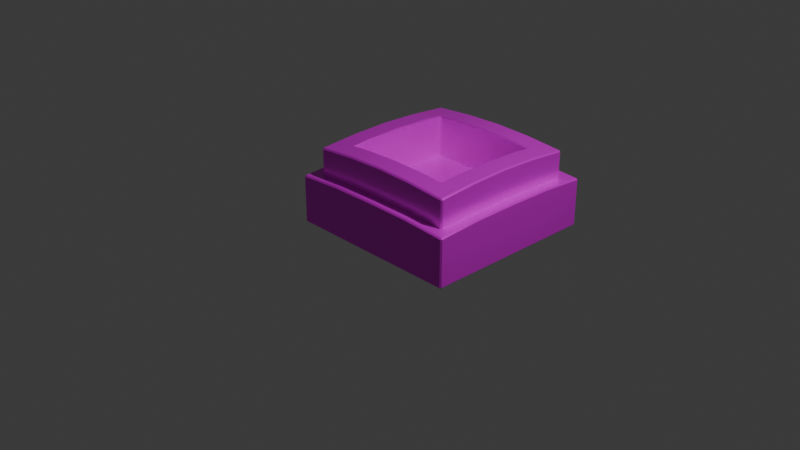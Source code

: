 # Source: Garbage_Can.blend  (saved by Blender 5.0.119; exported with 4.5.12 LTS)
import bpy
from mathutils import Matrix  # noqa: F401  (used for matrix-valued properties, if any)

bpy.ops.wm.read_factory_settings(use_empty=True)
scene = bpy.context.scene
scene.name = 'Scene'

# ---- collections
col_collection = bpy.data.collections.new('Collection'); scene.collection.children.link(col_collection)

# ---- images (referenced by path relative to the original .blend; pixels are not part of the script)
import os
ASSET_DIR = os.environ.get("B2B_ASSET_DIR", "")  # directory of the original .blend (textures are referenced by path, not embedded)
HERE = os.path.dirname(os.path.abspath(__file__))  # packed textures are extracted next to this script under _unpacked/

def load_image(name, relpath, width, height, colorspace="sRGB"):
    """Load a texture the original file referenced (path relative to the .blend, or extracted next to this script)."""
    p = next((c for c in (os.path.join(HERE, relpath), os.path.join(ASSET_DIR, relpath)) if relpath and os.path.exists(c)), "")
    if p:
        img = bpy.data.images.load(p, check_existing=True)
        img.name = name
    else:  # same state as the original file: an image datablock whose file is absent (Cycles renders it pink)
        img = bpy.data.images.new(name, width, height)
        img.source = "FILE"
        img.filepath = "//" + (relpath or name)
    img.colorspace_settings.name = colorspace
    return img
img_overcooked_ap_kitchen_cabins_basecolor_png_001 = load_image('Overcooked AP_Kitchen_Cabins_BaseColor.png.001', 'textures/Overcooked AP_Kitchen_Cabins_BaseColor.png', 1024, 1024, 'sRGB')
img_overcooked_ap_kitchen_cabins_roughness_png_001 = load_image('Overcooked AP_Kitchen_Cabins_Roughness.png.001', 'textures/Overcooked AP_Kitchen_Cabins_Roughness.png', 1024, 1024, 'sRGB')
img_overcooked_ap_kitchen_cabins_metallic_png_001 = load_image('Overcooked AP_Kitchen_Cabins_Metallic.png.001', 'textures/Overcooked AP_Kitchen_Cabins_Metallic.png', 1024, 1024, 'sRGB')

# ---- materials (node trees are filled in below, after node groups)
mat_kitchen_cabins = bpy.data.materials.new('Kitchen_Cabins')
mat_kitchen_cabins.roughness = 0.0

# ---- material node trees
mat_kitchen_cabins.use_nodes = True; mat_kitchen_cabins.node_tree.nodes.clear()
_N = mat_kitchen_cabins.node_tree.nodes; _L = mat_kitchen_cabins.node_tree.links
n0 = _N.new('ShaderNodeBsdfPrincipled'); n0.name = 'Principled BSDF'; n0.location = (0, 300)
n0.inputs[3].default_value = 1.45
n0.inputs[27].default_value = (0.0, 0.0, 0.0, 1.0)
n0.inputs[28].default_value = 1.0
n1 = _N.new('ShaderNodeOutputMaterial'); n1.name = 'Material Output'; n1.location = (280, 300)
n2 = _N.new('ShaderNodeTexImage'); n2.name = 'Image Texture'; n2.location = (-480, 300)
n2.image = img_overcooked_ap_kitchen_cabins_basecolor_png_001
n3 = _N.new('ShaderNodeTexImage'); n3.name = 'Image Texture.001'; n3.location = (-480, 0)
n3.image = img_overcooked_ap_kitchen_cabins_roughness_png_001
n4 = _N.new('ShaderNodeTexImage'); n4.name = 'Image Texture.002'; n4.location = (-480, -300)
n4.image = img_overcooked_ap_kitchen_cabins_metallic_png_001
_L.new(n2.outputs[0], n0.inputs[0])
_L.new(n3.outputs[0], n0.inputs[2])
_L.new(n4.outputs[0], n0.inputs[1])
_L.new(n0.outputs[0], n1.inputs[0])
n1.is_active_output = True

# ---- world
world_world = bpy.data.worlds.new('World'); scene.world = world_world
world_world.use_nodes = True; world_world.node_tree.nodes.clear()
_N = world_world.node_tree.nodes; _L = world_world.node_tree.links
n0 = _N.new('ShaderNodeOutputWorld'); n0.name = 'World Output'; n0.location = (200, 100)
n1 = _N.new('ShaderNodeBackground'); n1.name = 'Background'; n1.location = (-200, 100)
n1.inputs[0].default_value = (0.05088, 0.05088, 0.05088, 1.0)
_L.new(n1.outputs[0], n0.inputs[0])
n0.is_active_output = True
world_world.color = (0.05088, 0.05088, 0.05088)
world_world.sun_shadow_jitter_overblur = 0.0

# ---- cameras
cam_camera = bpy.data.cameras.new('Camera')
cam_camera.clip_end = 100.0
cam_camera.ortho_scale = 7.314

# ---- lights
light_light = bpy.data.lights.new('Light', 'POINT')
light_light.energy = 1000.0
light_light.shadow_soft_size = 0.1

# ---- meshes
me_garbage_can_001 = bpy.data.meshes.new('Garbage_Can.001')
me_garbage_can_001.from_pydata([(0.01732, 0.3202, 0.2881), (0.8787, 0.3202, -0.5733), (0.01732, -0.2395, -0.5733), (0.4284, 0.3166, 0.2881), (0.5173, -0.2395, -0.5733), (0.8787, 0.3166, -0.1623), (0.01732, -0.2395, -0.0733), (0.5173, -0.2395, -0.0733), (0.01732, 0.1661, -0.5733), (0.4284, 0.1661, -0.5733), (0.01732, 0.1661, -0.1623), (0.4284, 0.1661, -0.1623), (0.01732, 0.1661, 0.04325), (0.4284, 0.1661, 0.04325), (0.6339, 0.1661, -0.5733), (0.6339, 0.1661, -0.1623), (1.002, -0.2245, 0.4267), (1.002, -0.2395, 0.4117), (1.017, -0.2245, 0.4117), (0.8787, 0.2943, 0.2731), (0.8637, 0.2943, 0.2881), (1.002, 0.283, 0.4267), (1.017, 0.283, 0.4117), (1.002, 0.2967, 0.4117), (0.01732, -0.2395, 0.4117), (0.01732, -0.2245, 0.4267), (0.01732, 0.3185, 0.4267), (0.01732, 0.3321, 0.4118), (1.017, -0.2245, -0.5733), (1.002, -0.2395, -0.5733), (1.002, 0.3321, -0.5733), (1.017, 0.3185, -0.5733), (0.8637, 0.6528, -0.5733), (0.8787, 0.6376, -0.5733), (0.8637, 0.5908, 0.2881), (0.8787, 0.5908, 0.2731), (0.8637, 0.6061, 0.2731), (0.01732, 0.6376, 0.2881), (0.01732, 0.6528, 0.2731), (0.5173, -0.2395, 0.4117), (0.5173, -0.2245, 0.4267), (0.5173, 0.3128, 0.4267), (0.5078, 0.3266, 0.4118), (0.4284, 0.6251, 0.2881), (0.4284, 0.6405, 0.2731), (1.002, 0.3266, -0.08287), (1.017, 0.3128, -0.0733), (1.017, -0.2245, -0.0733), (1.002, -0.2395, -0.0733), (0.8637, 0.6405, -0.1623), (0.8787, 0.6251, -0.1623), (0.01732, 0.6562, 0.05825), (0.01732, 0.6414, 0.04325), (0.4284, 0.6449, 0.05825), (0.4284, 0.6301, 0.04325), (0.6339, 0.6414, -0.5733), (0.6489, 0.6562, -0.5733), (0.6489, 0.6449, -0.1623), (0.6339, 0.6301, -0.1623), (0.6339, 0.6135, 0.02825), (0.6189, 0.6135, 0.04325), (0.6489, 0.6259, 0.05825), (0.6189, 0.1661, 0.04325), (0.6339, 0.1661, 0.02825), (-0.844, 0.3202, -0.5733), (-0.3937, 0.3166, 0.2881), (-0.4827, -0.2395, -0.5733), (-0.844, 0.3166, -0.1623), (-0.4827, -0.2395, -0.0733), (-0.3937, 0.1661, -0.5733), (-0.3937, 0.1661, -0.1623), (-0.3937, 0.1661, 0.04325), (-0.5992, 0.1661, -0.5733), (-0.5992, 0.1661, -0.1623), (-0.9677, -0.2245, 0.4267), (-0.9677, -0.2395, 0.4117), (-0.9827, -0.2245, 0.4117), (-0.844, 0.2943, 0.2731), (-0.829, 0.2943, 0.2881), (-0.9677, 0.283, 0.4267), (-0.9827, 0.283, 0.4117), (-0.9677, 0.2967, 0.4117), (-0.9827, -0.2245, -0.5733), (-0.9677, -0.2395, -0.5733), (-0.9678, 0.3321, -0.5733), (-0.9827, 0.3185, -0.5733), (-0.829, 0.6528, -0.5733), (-0.844, 0.6376, -0.5733), (-0.829, 0.5908, 0.2881), (-0.844, 0.5908, 0.2731), (-0.829, 0.6061, 0.2731), (-0.4827, -0.2395, 0.4117), (-0.4827, -0.2245, 0.4267), (-0.4827, 0.3128, 0.4267), (-0.4731, 0.3266, 0.4118), (-0.3937, 0.6251, 0.2881), (-0.3937, 0.6405, 0.2731), (-0.9678, 0.3266, -0.08287), (-0.9827, 0.3128, -0.0733), (-0.9827, -0.2245, -0.0733), (-0.9677, -0.2395, -0.0733), (-0.829, 0.6405, -0.1623), (-0.844, 0.6251, -0.1623), (-0.3937, 0.6449, 0.05825), (-0.3937, 0.6301, 0.04325), (-0.5992, 0.6414, -0.5733), (-0.6142, 0.6562, -0.5733), (-0.6142, 0.6449, -0.1623), (-0.5992, 0.6301, -0.1623), (-0.5992, 0.6135, 0.02825), (-0.5842, 0.6135, 0.04325), (-0.6142, 0.6259, 0.05825), (-0.5842, 0.1661, 0.04325), (-0.5992, 0.1661, 0.02825), (0.01732, 0.3202, -1.435), (0.4284, 0.3166, -1.435), (0.8787, 0.3166, -0.9843), (0.01732, -0.2395, -1.073), (0.5173, -0.2395, -1.073), (0.01732, 0.1661, -0.9843), (0.4284, 0.1661, -0.9843), (0.01732, 0.1661, -1.19), (0.4284, 0.1661, -1.19), (0.6339, 0.1661, -0.9843), (1.002, -0.2245, -1.573), (1.002, -0.2395, -1.558), (1.017, -0.2245, -1.558), (0.8787, 0.2943, -1.42), (0.8637, 0.2943, -1.435), (1.002, 0.283, -1.573), (1.017, 0.283, -1.558), (1.002, 0.2967, -1.558), (0.01732, -0.2395, -1.558), (0.01732, -0.2245, -1.573), (0.01732, 0.3185, -1.573), (0.01732, 0.3321, -1.558), (0.8637, 0.5908, -1.435), (0.8787, 0.5908, -1.42), (0.8637, 0.6061, -1.42), (0.01732, 0.6376, -1.435), (0.01732, 0.6528, -1.42), (0.5173, -0.2395, -1.558), (0.5173, -0.2245, -1.573), (0.5173, 0.3128, -1.573), (0.5078, 0.3266, -1.558), (0.4284, 0.6251, -1.435), (0.4284, 0.6405, -1.42), (1.002, 0.3266, -1.064), (1.017, 0.3128, -1.073), (1.017, -0.2245, -1.073), (1.002, -0.2395, -1.073), (0.8637, 0.6405, -0.9843), (0.8787, 0.6251, -0.9843), (0.01732, 0.6562, -1.205), (0.01732, 0.6414, -1.19), (0.4284, 0.6449, -1.205), (0.4284, 0.6301, -1.19), (0.6489, 0.6449, -0.9843), (0.6339, 0.6301, -0.9843), (0.6339, 0.6135, -1.175), (0.6189, 0.6135, -1.19), (0.6489, 0.6259, -1.205), (0.6189, 0.1661, -1.19), (0.6339, 0.1661, -1.175), (-0.3937, 0.3166, -1.435), (-0.844, 0.3166, -0.9843), (-0.4827, -0.2395, -1.073), (-0.3937, 0.1661, -0.9843), (-0.3937, 0.1661, -1.19), (-0.5992, 0.1661, -0.9843), (-0.9677, -0.2245, -1.573), (-0.9677, -0.2395, -1.558), (-0.9827, -0.2245, -1.558), (-0.844, 0.2943, -1.42), (-0.829, 0.2943, -1.435), (-0.9677, 0.283, -1.573), (-0.9827, 0.283, -1.558), (-0.9677, 0.2967, -1.558), (-0.829, 0.5908, -1.435), (-0.844, 0.5908, -1.42), (-0.829, 0.6061, -1.42), (-0.4827, -0.2395, -1.558), (-0.4827, -0.2245, -1.573), (-0.4827, 0.3128, -1.573), (-0.4731, 0.3266, -1.558), (-0.3937, 0.6251, -1.435), (-0.3937, 0.6405, -1.42), (-0.9678, 0.3266, -1.064), (-0.9827, 0.3128, -1.073), (-0.9827, -0.2245, -1.073), (-0.9677, -0.2395, -1.073), (-0.829, 0.6405, -0.9843), (-0.844, 0.6251, -0.9843), (-0.3937, 0.6449, -1.205), (-0.3937, 0.6301, -1.19), (-0.6142, 0.6449, -0.9843), (-0.5992, 0.6301, -0.9843), (-0.5992, 0.6135, -1.175), (-0.5842, 0.6135, -1.19), (-0.6142, 0.6259, -1.205), (-0.5842, 0.1661, -1.19), (-0.5992, 0.1661, -1.175)], [], [(23, 20, 3, 42), (36, 61, 53, 44), (48, 17, 39, 7), (4, 29, 48, 7), (61, 36, 49, 57), (6, 7, 39, 24), (52, 54, 13, 12), (53, 51, 38, 44), (19, 5, 50, 35), (47, 46, 22, 18), (3, 20, 34, 43), (2, 4, 7, 6), (11, 13, 62), (58, 55, 14, 15), (3, 0, 27, 42), (32, 56, 57, 49), (5, 19, 23, 45), (1, 5, 45, 30), (54, 60, 62, 13), (59, 58, 15, 63), (28, 31, 46, 47), (40, 41, 26, 25), (5, 1, 33, 50), (0, 3, 43, 37), (14, 9, 11, 15), (9, 8, 10, 11), (11, 10, 12, 13), (16, 17, 18), (19, 20, 23), (21, 22, 23), (34, 35, 36), (59, 60, 61), (21, 16, 18, 22), (42, 27, 26, 41), (48, 29, 28, 47), (44, 38, 37, 43), (34, 20, 19, 35), (24, 39, 40, 25), (30, 45, 46, 31), (32, 49, 50, 33), (59, 63, 62, 60), (45, 23, 22, 46), (49, 36, 35, 50), (17, 48, 47, 18), (51, 53, 54, 52), (39, 17, 16, 40), (23, 42, 41, 21), (36, 44, 43, 34), (53, 61, 60, 54), (58, 59, 61, 57), (55, 58, 57, 56), (16, 21, 41, 40), (15, 11, 63), (63, 11, 62), (81, 94, 65, 78), (90, 96, 103, 111), (100, 68, 91, 75), (66, 68, 100, 83), (111, 107, 101, 90), (6, 24, 91, 68), (52, 12, 71, 104), (103, 96, 38, 51), (77, 89, 102, 67), (99, 76, 80, 98), (65, 95, 88, 78), (2, 6, 68, 66), (70, 112, 71), (108, 73, 72, 105), (65, 94, 27, 0), (86, 101, 107, 106), (67, 97, 81, 77), (64, 84, 97, 67), (104, 71, 112, 110), (109, 113, 73, 108), (82, 99, 98, 85), (92, 25, 26, 93), (67, 102, 87, 64), (0, 37, 95, 65), (72, 73, 70, 69), (69, 70, 10, 8), (70, 71, 12, 10), (74, 76, 75), (77, 81, 78), (79, 81, 80), (88, 90, 89), (109, 111, 110), (79, 80, 76, 74), (94, 93, 26, 27), (100, 99, 82, 83), (96, 95, 37, 38), (88, 89, 77, 78), (24, 25, 92, 91), (84, 85, 98, 97), (86, 87, 102, 101), (109, 110, 112, 113), (97, 98, 80, 81), (101, 102, 89, 90), (75, 76, 99, 100), (51, 52, 104, 103), (91, 92, 74, 75), (81, 79, 93, 94), (90, 88, 95, 96), (103, 104, 110, 111), (108, 107, 111, 109), (105, 106, 107, 108), (74, 92, 93, 79), (73, 113, 70), (113, 112, 70), (131, 144, 115, 128), (138, 146, 155, 161), (150, 118, 141, 125), (4, 118, 150, 29), (161, 157, 151, 138), (117, 132, 141, 118), (154, 121, 122, 156), (155, 146, 140, 153), (127, 137, 152, 116), (149, 126, 130, 148), (115, 145, 136, 128), (2, 117, 118, 4), (120, 162, 122), (158, 123, 14, 55), (115, 144, 135, 114), (32, 151, 157, 56), (116, 147, 131, 127), (1, 30, 147, 116), (156, 122, 162, 160), (159, 163, 123, 158), (28, 149, 148, 31), (142, 133, 134, 143), (116, 152, 33, 1), (114, 139, 145, 115), (14, 123, 120, 9), (9, 120, 119, 8), (120, 122, 121, 119), (124, 126, 125), (127, 131, 128), (129, 131, 130), (136, 138, 137), (159, 161, 160), (129, 130, 126, 124), (144, 143, 134, 135), (150, 149, 28, 29), (146, 145, 139, 140), (136, 137, 127, 128), (132, 133, 142, 141), (30, 31, 148, 147), (32, 33, 152, 151), (159, 160, 162, 163), (147, 148, 130, 131), (151, 152, 137, 138), (125, 126, 149, 150), (153, 154, 156, 155), (141, 142, 124, 125), (131, 129, 143, 144), (138, 136, 145, 146), (155, 156, 160, 161), (158, 157, 161, 159), (55, 56, 157, 158), (124, 142, 143, 129), (123, 163, 120), (163, 162, 120), (177, 174, 164, 184), (180, 199, 193, 186), (190, 171, 181, 166), (66, 83, 190, 166), (199, 180, 191, 195), (117, 166, 181, 132), (154, 194, 168, 121), (193, 153, 140, 186), (173, 165, 192, 179), (189, 188, 176, 172), (164, 174, 178, 185), (2, 66, 166, 117), (167, 168, 200), (196, 105, 72, 169), (164, 114, 135, 184), (86, 106, 195, 191), (165, 173, 177, 187), (64, 165, 187, 84), (194, 198, 200, 168), (197, 196, 169, 201), (82, 85, 188, 189), (182, 183, 134, 133), (165, 64, 87, 192), (114, 164, 185, 139), (72, 69, 167, 169), (69, 8, 119, 167), (167, 119, 121, 168), (170, 171, 172), (173, 174, 177), (175, 176, 177), (178, 179, 180), (197, 198, 199), (175, 170, 172, 176), (184, 135, 134, 183), (190, 83, 82, 189), (186, 140, 139, 185), (178, 174, 173, 179), (132, 181, 182, 133), (84, 187, 188, 85), (86, 191, 192, 87), (197, 201, 200, 198), (187, 177, 176, 188), (191, 180, 179, 192), (171, 190, 189, 172), (153, 193, 194, 154), (181, 171, 170, 182), (177, 184, 183, 175), (180, 186, 185, 178), (193, 199, 198, 194), (196, 197, 199, 195), (105, 196, 195, 106), (170, 175, 183, 182), (169, 167, 201), (201, 167, 200)])
me_garbage_can_001.polygons.foreach_set('use_smooth', [True] * 216)
_k = set([(0, 3), (0, 65), (1, 5), (1, 116), (3, 20), (5, 19), (12, 13), (12, 71), (13, 62), (14, 15), (14, 123), (15, 63), (16, 17), (16, 18), (16, 21), (16, 40), (17, 18), (17, 39), (17, 48), (18, 22), (18, 47), (19, 20), (19, 35), (20, 34), (21, 22), (21, 23), (21, 41), (22, 23), (22, 46), (23, 42), (23, 45), (24, 39), (24, 91), (25, 40), (25, 92), (26, 41), (26, 93), (27, 42), (27, 94), (28, 47), (28, 149), (29, 48), (29, 150), (30, 45), (30, 147), (31, 46), (31, 148), (32, 49), (32, 151), (33, 50), (33, 152), (34, 35), (34, 36), (34, 43), (35, 36), (35, 50), (36, 44), (36, 49), (37, 43), (37, 95), (38, 44), (38, 96), (51, 53), (51, 103), (52, 54), (52, 104), (53, 61), (54, 60), (55, 58), (55, 158), (56, 57), (56, 157), (57, 61), (58, 59), (59, 60), (59, 61), (59, 63), (60, 61), (60, 62), (62, 63), (64, 67), (64, 165), (65, 78), (67, 77), (71, 112), (72, 73), (72, 169), (73, 113), (74, 75), (74, 76), (74, 79), (74, 92), (75, 76), (75, 91), (75, 100), (76, 80), (76, 99), (77, 78), (77, 89), (78, 88), (79, 80), (79, 81), (79, 93), (80, 81), (80, 98), (81, 94), (81, 97), (82, 99), (82, 189), (83, 100), (83, 190), (84, 97), (84, 187), (85, 98), (85, 188), (86, 101), (86, 191), (87, 102), (87, 192), (88, 89), (88, 90), (88, 95), (89, 90), (89, 102), (90, 96), (90, 101), (103, 111), (104, 110), (105, 108), (105, 196), (106, 107), (106, 195), (107, 111), (108, 109), (109, 110), (109, 111), (109, 113), (110, 111), (110, 112), (112, 113), (114, 115), (114, 164), (115, 128), (116, 127), (121, 122), (121, 168), (122, 162), (123, 163), (124, 125), (124, 126), (124, 129), (124, 142), (125, 126), (125, 141), (125, 150), (126, 130), (126, 149), (127, 128), (127, 137), (128, 136), (129, 130), (129, 131), (129, 143), (130, 131), (130, 148), (131, 144), (131, 147), (132, 141), (132, 181), (133, 142), (133, 182), (134, 143), (134, 183), (135, 144), (135, 184), (136, 137), (136, 138), (136, 145), (137, 138), (137, 152), (138, 146), (138, 151), (139, 145), (139, 185), (140, 146), (140, 186), (153, 155), (153, 193), (154, 156), (154, 194), (155, 161), (156, 160), (157, 161), (158, 159), (159, 160), (159, 161), (159, 163), (160, 161), (160, 162), (162, 163), (164, 174), (165, 173), (168, 200), (169, 201), (170, 171), (170, 172), (170, 175), (170, 182), (171, 172), (171, 181), (171, 190), (172, 176), (172, 189), (173, 174), (173, 179), (174, 178), (175, 176), (175, 177), (175, 183), (176, 177), (176, 188), (177, 184), (177, 187), (178, 179), (178, 180), (178, 185), (179, 180), (179, 192), (180, 186), (180, 191), (193, 199), (194, 198), (195, 199), (196, 197), (197, 198), (197, 199), (197, 201), (198, 199), (198, 200), (200, 201)])
me_garbage_can_001.attributes.new('sharp_edge', 'BOOLEAN', 'EDGE').data.foreach_set('value', [ (min(e.vertices), max(e.vertices)) in _k for e in me_garbage_can_001.edges])
_uv = me_garbage_can_001.uv_layers.new(name='UVMap')
_uv.uv.foreach_set('vector', [0.02811, 0.449, 0.0187, 0.439, 0.01804, 0.4071, 0.02719, 0.4128, 0.3215, 0.1392, 0.3379, 0.1545, 0.3384, 0.171, 0.3226, 0.1711, 0.9618, 0.7409, 0.9618, 0.7764, 0.9262, 0.7764, 0.9262, 0.7409, 0.9262, 0.7042, 0.9618, 0.7042, 0.9618, 0.7409, 0.9262, 0.7409, 0.339, 0.1237, 0.3215, 0.1377, 0.325, 0.1061, 0.3407, 0.1074, 0.8895, 0.7409, 0.9262, 0.7409, 0.9262, 0.7764, 0.8895, 0.7764, 0.7494, 0.01326, 0.7803, 0.01325, 0.781, 0.04744, 0.7512, 0.04827, 0.3384, 0.171, 0.3385, 0.2013, 0.3228, 0.201, 0.3226, 0.1711, 0.2982, 0.1368, 0.301, 0.105, 0.3235, 0.106, 0.3199, 0.1376, 0.0659, 0.4873, 0.02663, 0.486, 0.02956, 0.4506, 0.06696, 0.4516, 0.2986, 0.1704, 0.2981, 0.1384, 0.3199, 0.1392, 0.3211, 0.1711, 0.8895, 0.7042, 0.9262, 0.7042, 0.9262, 0.7409, 0.8895, 0.7409, 0.7811, 0.06177, 0.781, 0.04744, 0.7948, 0.04762, 0.8303, 0.05771, 0.8324, 0.08916, 0.7977, 0.09094, 0.7964, 0.06147, 0.01804, 0.4071, 0.01816, 0.3769, 0.02726, 0.377, 0.02719, 0.4128, 0.3274, 0.07643, 0.343, 0.07729, 0.3407, 0.1074, 0.325, 0.1061, 0.01566, 0.4918, 0.01811, 0.46, 0.02807, 0.4505, 0.02511, 0.4867, 0.01409, 0.522, 0.01566, 0.4918, 0.02511, 0.4867, 0.02318, 0.5224, 0.7803, 0.01325, 0.7945, 0.01417, 0.7948, 0.04762, 0.781, 0.04744, 0.8293, 0.04105, 0.8303, 0.05771, 0.7964, 0.06147, 0.7956, 0.04897, 0.0645, 0.5242, 0.02466, 0.5225, 0.02663, 0.486, 0.0659, 0.4873, 0.06794, 0.4144, 0.02866, 0.4135, 0.02874, 0.377, 0.06861, 0.3775, 0.301, 0.105, 0.3028, 0.07505, 0.3259, 0.07634, 0.3235, 0.106, 0.2981, 0.2005, 0.2986, 0.1704, 0.3211, 0.1711, 0.3213, 0.201, 0.7977, 0.09094, 0.7828, 0.09152, 0.7811, 0.06177, 0.7964, 0.06147, 0.7828, 0.09152, 0.7531, 0.09282, 0.7518, 0.06317, 0.7811, 0.06177, 0.7811, 0.06177, 0.7518, 0.06317, 0.7512, 0.04827, 0.781, 0.04744, 0.06701, 0.4501, 0.06834, 0.4509, 0.06696, 0.4516, 0.01762, 0.4402, 0.0187, 0.439, 0.02811, 0.449, 0.0296, 0.449, 0.02956, 0.4506, 0.0283, 0.4498, 0.3199, 0.1392, 0.3199, 0.1376, 0.3212, 0.1384, 0.8293, 0.04105, 0.8284, 0.03937, 0.8311, 0.03857, 0.0296, 0.449, 0.06701, 0.4501, 0.06696, 0.4516, 0.02956, 0.4506, 0.02719, 0.4128, 0.02726, 0.377, 0.02874, 0.377, 0.02866, 0.4135, 0.06746, 0.4874, 0.06606, 0.5242, 0.0645, 0.5242, 0.0659, 0.4873, 0.3226, 0.1711, 0.3228, 0.201, 0.3213, 0.201, 0.3211, 0.1711, 0.3199, 0.1392, 0.2981, 0.1384, 0.2982, 0.1368, 0.3199, 0.1376, 0.07017, 0.3776, 0.06951, 0.4144, 0.06794, 0.4144, 0.06861, 0.3775, 0.02318, 0.5224, 0.02511, 0.4867, 0.02663, 0.486, 0.02466, 0.5225, 0.3274, 0.07643, 0.325, 0.1061, 0.3235, 0.106, 0.3259, 0.07634, 0.8293, 0.04105, 0.7956, 0.04897, 0.7948, 0.04762, 0.8284, 0.03937, 0.02511, 0.4867, 0.02807, 0.4505, 0.02956, 0.4506, 0.02663, 0.486, 0.325, 0.1061, 0.3215, 0.1377, 0.3199, 0.1376, 0.3235, 0.106, 0.06853, 0.4517, 0.06746, 0.4874, 0.0659, 0.4873, 0.06696, 0.4516, 0.7493, 0.01166, 0.7803, 0.01167, 0.7803, 0.01325, 0.7494, 0.01326, 0.06951, 0.4144, 0.06857, 0.4501, 0.06701, 0.4501, 0.06794, 0.4144, 0.02811, 0.449, 0.02719, 0.4128, 0.02866, 0.4135, 0.0296, 0.449, 0.3215, 0.1392, 0.3226, 0.1711, 0.3211, 0.1711, 0.3199, 0.1392, 0.7803, 0.01167, 0.7968, 0.01274, 0.7945, 0.01417, 0.7803, 0.01325, 0.8303, 0.05771, 0.8293, 0.04105, 0.8311, 0.03857, 0.832, 0.05768, 0.8324, 0.08916, 0.8303, 0.05771, 0.832, 0.05768, 0.834, 0.08911, 0.06701, 0.4501, 0.0296, 0.449, 0.02866, 0.4135, 0.06794, 0.4144, 0.7964, 0.06147, 0.7811, 0.06177, 0.7956, 0.04897, 0.7956, 0.04897, 0.7811, 0.06177, 0.7948, 0.04762, 0.03, 0.305, 0.02812, 0.3412, 0.01883, 0.3467, 0.02033, 0.3147, 0.3192, 0.2628, 0.3215, 0.2309, 0.3373, 0.2316, 0.3362, 0.248, 0.8173, 0.7409, 0.8529, 0.7409, 0.8529, 0.7764, 0.8173, 0.7764, 0.8529, 0.7042, 0.8529, 0.7409, 0.8173, 0.7409, 0.8173, 0.7042, 0.3362, 0.2791, 0.3373, 0.2955, 0.3215, 0.2963, 0.3192, 0.2643, 0.8895, 0.7409, 0.8895, 0.7764, 0.8529, 0.7764, 0.8529, 0.7409, 0.7494, 0.01326, 0.7512, 0.04827, 0.7217, 0.04967, 0.7178, 0.01527, 0.3373, 0.2316, 0.3215, 0.2309, 0.3228, 0.201, 0.3385, 0.2013, 0.2957, 0.2643, 0.3175, 0.2643, 0.32, 0.2963, 0.2973, 0.2964, 0.06878, 0.2677, 0.06891, 0.3034, 0.03148, 0.3035, 0.02949, 0.268, 0.2974, 0.2307, 0.32, 0.2308, 0.3175, 0.2628, 0.2957, 0.2627, 0.8895, 0.7042, 0.8895, 0.7409, 0.8529, 0.7409, 0.8529, 0.7042, 0.722, 0.06493, 0.7093, 0.05058, 0.7217, 0.04967, 0.6738, 0.06578, 0.7078, 0.06505, 0.7086, 0.09471, 0.6739, 0.09649, 0.01883, 0.3467, 0.02812, 0.3412, 0.02726, 0.377, 0.01816, 0.3769, 0.3227, 0.3262, 0.3215, 0.2963, 0.3373, 0.2955, 0.3385, 0.326, 0.01868, 0.2619, 0.02799, 0.2673, 0.02999, 0.3035, 0.02029, 0.2938, 0.0179, 0.2317, 0.027, 0.2315, 0.02799, 0.2673, 0.01868, 0.2619, 0.7178, 0.01527, 0.7217, 0.04967, 0.7093, 0.05058, 0.7013, 0.01621, 0.6747, 0.05161, 0.708, 0.05136, 0.7078, 0.06505, 0.6738, 0.06578, 0.06835, 0.2308, 0.06878, 0.2677, 0.02949, 0.268, 0.02848, 0.2315, 0.06891, 0.3407, 0.06861, 0.3775, 0.02874, 0.377, 0.02962, 0.3405, 0.2973, 0.2964, 0.32, 0.2963, 0.3212, 0.3263, 0.2979, 0.3267, 0.2981, 0.2005, 0.3213, 0.201, 0.32, 0.2308, 0.2974, 0.2307, 0.7086, 0.09471, 0.7078, 0.06505, 0.722, 0.06493, 0.7235, 0.09413, 0.7235, 0.09413, 0.722, 0.06493, 0.7518, 0.06317, 0.7531, 0.09282, 0.722, 0.06493, 0.7217, 0.04967, 0.7512, 0.04827, 0.7518, 0.06317, 0.06891, 0.305, 0.06891, 0.3034, 0.07027, 0.3042, 0.02029, 0.2938, 0.02999, 0.3035, 0.01925, 0.295, 0.03149, 0.305, 0.03021, 0.3043, 0.03148, 0.3035, 0.3175, 0.2628, 0.3189, 0.2635, 0.3175, 0.2643, 0.6997, 0.01696, 0.699, 0.01447, 0.7013, 0.01621, 0.03149, 0.305, 0.03148, 0.3035, 0.06891, 0.3034, 0.06891, 0.305, 0.02812, 0.3412, 0.02962, 0.3405, 0.02874, 0.377, 0.02726, 0.377, 0.07034, 0.2677, 0.06878, 0.2677, 0.06835, 0.2308, 0.06991, 0.2308, 0.3215, 0.2309, 0.32, 0.2308, 0.3213, 0.201, 0.3228, 0.201, 0.3175, 0.2628, 0.3175, 0.2643, 0.2957, 0.2643, 0.2957, 0.2627, 0.07017, 0.3776, 0.06861, 0.3775, 0.06891, 0.3407, 0.07047, 0.3407, 0.027, 0.2315, 0.02848, 0.2315, 0.02949, 0.268, 0.02799, 0.2673, 0.3227, 0.3262, 0.3212, 0.3263, 0.32, 0.2963, 0.3215, 0.2963, 0.6997, 0.01696, 0.7013, 0.01621, 0.7093, 0.05058, 0.708, 0.05136, 0.02799, 0.2673, 0.02949, 0.268, 0.03148, 0.3035, 0.02999, 0.3035, 0.3215, 0.2963, 0.32, 0.2963, 0.3175, 0.2643, 0.3192, 0.2643, 0.07047, 0.3034, 0.06891, 0.3034, 0.06878, 0.2677, 0.07034, 0.2677, 0.7493, 0.01166, 0.7494, 0.01326, 0.7178, 0.01527, 0.7178, 0.01365, 0.07047, 0.3407, 0.06891, 0.3407, 0.06891, 0.305, 0.07047, 0.305, 0.03, 0.305, 0.03149, 0.305, 0.02962, 0.3405, 0.02812, 0.3412, 0.3192, 0.2628, 0.3175, 0.2628, 0.32, 0.2308, 0.3215, 0.2309, 0.7178, 0.01365, 0.7178, 0.01527, 0.7013, 0.01621, 0.699, 0.01447, 0.6738, 0.06578, 0.6723, 0.06579, 0.6733, 0.04937, 0.6747, 0.05161, 0.6739, 0.09649, 0.6723, 0.09654, 0.6723, 0.06579, 0.6738, 0.06578, 0.06891, 0.305, 0.06891, 0.3407, 0.02962, 0.3405, 0.03149, 0.305, 0.7078, 0.06505, 0.708, 0.05136, 0.722, 0.06493, 0.708, 0.05136, 0.7093, 0.05058, 0.722, 0.06493, 0.02085, 0.01412, 0.02113, 0.05037, 0.01218, 0.05635, 0.01177, 0.02441, 0.3282, 0.5139, 0.3282, 0.4817, 0.344, 0.4813, 0.3442, 0.4978, 0.9618, 0.6675, 0.9262, 0.6675, 0.9262, 0.6319, 0.9618, 0.6319, 0.9262, 0.7042, 0.9262, 0.6675, 0.9618, 0.6675, 0.9618, 0.7042, 0.3442, 0.03075, 0.344, 0.04712, 0.3283, 0.04671, 0.3283, 0.01487, 0.8895, 0.6675, 0.8895, 0.6319, 0.9262, 0.6319, 0.9262, 0.6675, 0.7569, 0.1724, 0.7551, 0.1374, 0.7845, 0.136, 0.7885, 0.1704, 0.344, 0.4813, 0.3282, 0.4817, 0.3273, 0.4517, 0.343, 0.4508, 0.3051, 0.01321, 0.3267, 0.0148, 0.3268, 0.04661, 0.3044, 0.04506, 0.06273, 0.561, 0.06073, 0.5966, 0.02337, 0.5945, 0.0235, 0.5589, 0.304, 0.4833, 0.3266, 0.4818, 0.3265, 0.5139, 0.3047, 0.5155, 0.8895, 0.7042, 0.8895, 0.6675, 0.9262, 0.6675, 0.9262, 0.7042, 0.7842, 0.1207, 0.797, 0.1351, 0.7845, 0.136, 0.8324, 0.1199, 0.7985, 0.1206, 0.7977, 0.09094, 0.8324, 0.08916, 0.01218, 0.05635, 0.02113, 0.05037, 0.0224, 0.08613, 0.01331, 0.08656, 0.3274, 0.07643, 0.3283, 0.04671, 0.344, 0.04712, 0.343, 0.07729, 0.01307, 0.5522, 0.02204, 0.5582, 0.02189, 0.5944, 0.01277, 0.5842, 0.01409, 0.522, 0.02318, 0.5224, 0.02204, 0.5582, 0.01307, 0.5522, 0.7885, 0.1704, 0.7845, 0.136, 0.797, 0.1351, 0.805, 0.1694, 0.8315, 0.134, 0.7983, 0.1343, 0.7985, 0.1206, 0.8324, 0.1199, 0.0645, 0.5242, 0.06273, 0.561, 0.0235, 0.5589, 0.02466, 0.5225, 0.06182, 0.0474, 0.06371, 0.08421, 0.02388, 0.08607, 0.02259, 0.04961, 0.3044, 0.04506, 0.3268, 0.04661, 0.3259, 0.07634, 0.3028, 0.07505, 0.3024, 0.453, 0.3257, 0.4518, 0.3266, 0.4818, 0.304, 0.4833, 0.7977, 0.09094, 0.7985, 0.1206, 0.7842, 0.1207, 0.7828, 0.09152, 0.7828, 0.09152, 0.7842, 0.1207, 0.7544, 0.1225, 0.7531, 0.09282, 0.7842, 0.1207, 0.7845, 0.136, 0.7551, 0.1374, 0.7544, 0.1225, 0.06064, 0.5982, 0.06073, 0.5966, 0.06204, 0.5975, 0.01277, 0.5842, 0.02189, 0.5944, 0.01166, 0.5853, 0.02328, 0.596, 0.02205, 0.5952, 0.02337, 0.5945, 0.3268, 0.01325, 0.3281, 0.01412, 0.3267, 0.0148, 0.8065, 0.1687, 0.8073, 0.1712, 0.805, 0.1694, 0.02328, 0.596, 0.02337, 0.5945, 0.06073, 0.5966, 0.06064, 0.5982, 0.02113, 0.05037, 0.02259, 0.04961, 0.02388, 0.08607, 0.0224, 0.08613, 0.0643, 0.5611, 0.06273, 0.561, 0.0645, 0.5242, 0.06606, 0.5242, 0.3282, 0.4817, 0.3266, 0.4818, 0.3257, 0.4518, 0.3273, 0.4517, 0.3268, 0.01325, 0.3267, 0.0148, 0.3051, 0.01321, 0.3052, 0.01166, 0.06527, 0.08414, 0.06371, 0.08421, 0.06182, 0.0474, 0.06338, 0.04732, 0.02318, 0.5224, 0.02466, 0.5225, 0.0235, 0.5589, 0.02204, 0.5582, 0.3274, 0.07643, 0.3259, 0.07634, 0.3268, 0.04661, 0.3283, 0.04671, 0.8065, 0.1687, 0.805, 0.1694, 0.797, 0.1351, 0.7983, 0.1343, 0.02204, 0.5582, 0.0235, 0.5589, 0.02337, 0.5945, 0.02189, 0.5944, 0.3283, 0.04671, 0.3268, 0.04661, 0.3267, 0.0148, 0.3283, 0.01487, 0.06229, 0.5967, 0.06073, 0.5966, 0.06273, 0.561, 0.0643, 0.5611, 0.7569, 0.174, 0.7569, 0.1724, 0.7885, 0.1704, 0.7885, 0.172, 0.06338, 0.04732, 0.06182, 0.0474, 0.05969, 0.01176, 0.06125, 0.01166, 0.02085, 0.01412, 0.02234, 0.01405, 0.02259, 0.04961, 0.02113, 0.05037, 0.3282, 0.5139, 0.3265, 0.5139, 0.3266, 0.4818, 0.3282, 0.4817, 0.7885, 0.172, 0.7885, 0.1704, 0.805, 0.1694, 0.8073, 0.1712, 0.8324, 0.1199, 0.834, 0.1199, 0.8329, 0.1363, 0.8315, 0.134, 0.8324, 0.08916, 0.834, 0.08911, 0.834, 0.1199, 0.8324, 0.1199, 0.05969, 0.01176, 0.06182, 0.0474, 0.02259, 0.04961, 0.02234, 0.01405, 0.7985, 0.1206, 0.7983, 0.1343, 0.7842, 0.1207, 0.7983, 0.1343, 0.797, 0.1351, 0.7842, 0.1207, 0.02754, 0.158, 0.01755, 0.1486, 0.01499, 0.1167, 0.02446, 0.1219, 0.3214, 0.3898, 0.3391, 0.404, 0.3407, 0.4204, 0.3249, 0.4218, 0.8173, 0.6675, 0.8173, 0.6319, 0.8529, 0.6319, 0.8529, 0.6675, 0.8529, 0.7042, 0.8173, 0.7042, 0.8173, 0.6675, 0.8529, 0.6675, 0.3379, 0.3729, 0.3214, 0.3883, 0.3226, 0.3562, 0.3384, 0.3564, 0.8895, 0.6675, 0.8529, 0.6675, 0.8529, 0.6319, 0.8895, 0.6319, 0.7569, 0.1724, 0.726, 0.1724, 0.7253, 0.1382, 0.7551, 0.1374, 0.3407, 0.4204, 0.343, 0.4508, 0.3273, 0.4517, 0.3249, 0.4218, 0.2979, 0.3891, 0.2984, 0.357, 0.321, 0.3562, 0.3197, 0.3883, 0.06755, 0.194, 0.02827, 0.195, 0.02908, 0.1595, 0.06649, 0.1583, 0.3007, 0.4227, 0.2979, 0.3907, 0.3198, 0.3899, 0.3234, 0.4218, 0.8895, 0.7042, 0.8529, 0.7042, 0.8529, 0.6675, 0.8895, 0.6675, 0.7252, 0.1239, 0.7253, 0.1382, 0.7115, 0.138, 0.6759, 0.1279, 0.6739, 0.09649, 0.7086, 0.09471, 0.7098, 0.1242, 0.01499, 0.1167, 0.01331, 0.08656, 0.0224, 0.08613, 0.02446, 0.1219, 0.3227, 0.3262, 0.3385, 0.326, 0.3384, 0.3564, 0.3226, 0.3562, 0.01767, 0.2015, 0.01821, 0.1695, 0.02759, 0.1595, 0.0268, 0.1957, 0.0179, 0.2317, 0.01767, 0.2015, 0.0268, 0.1957, 0.027, 0.2315, 0.726, 0.1724, 0.7117, 0.1715, 0.7115, 0.138, 0.7253, 0.1382, 0.677, 0.1446, 0.6759, 0.1279, 0.7098, 0.1242, 0.7107, 0.1367, 0.06835, 0.2308, 0.02848, 0.2315, 0.02827, 0.195, 0.06755, 0.194, 0.06524, 0.121, 0.02598, 0.1225, 0.02388, 0.08607, 0.06371, 0.08421, 0.2984, 0.357, 0.2979, 0.3267, 0.3212, 0.3263, 0.321, 0.3562, 0.3024, 0.453, 0.3007, 0.4227, 0.3234, 0.4218, 0.3257, 0.4518, 0.7086, 0.09471, 0.7235, 0.09413, 0.7252, 0.1239, 0.7098, 0.1242, 0.7235, 0.09413, 0.7531, 0.09282, 0.7544, 0.1225, 0.7252, 0.1239, 0.7252, 0.1239, 0.7544, 0.1225, 0.7551, 0.1374, 0.7253, 0.1382, 0.06644, 0.1567, 0.06781, 0.1575, 0.06649, 0.1583, 0.01654, 0.1498, 0.01755, 0.1486, 0.02754, 0.158, 0.02903, 0.1579, 0.02908, 0.1595, 0.02778, 0.1587, 0.3198, 0.3899, 0.3197, 0.3883, 0.3211, 0.389, 0.677, 0.1446, 0.6778, 0.1463, 0.6752, 0.1471, 0.02903, 0.1579, 0.06644, 0.1567, 0.06649, 0.1583, 0.02908, 0.1595, 0.02446, 0.1219, 0.0224, 0.08613, 0.02388, 0.08607, 0.02598, 0.1225, 0.06911, 0.1939, 0.06991, 0.2308, 0.06835, 0.2308, 0.06755, 0.194, 0.3249, 0.4218, 0.3273, 0.4517, 0.3257, 0.4518, 0.3234, 0.4218, 0.3198, 0.3899, 0.2979, 0.3907, 0.2979, 0.3891, 0.3197, 0.3883, 0.06527, 0.08414, 0.0668, 0.121, 0.06524, 0.121, 0.06371, 0.08421, 0.027, 0.2315, 0.0268, 0.1957, 0.02827, 0.195, 0.02848, 0.2315, 0.3227, 0.3262, 0.3226, 0.3562, 0.321, 0.3562, 0.3212, 0.3263, 0.677, 0.1446, 0.7107, 0.1367, 0.7115, 0.138, 0.6778, 0.1463, 0.0268, 0.1957, 0.02759, 0.1595, 0.02908, 0.1595, 0.02827, 0.195, 0.3226, 0.3562, 0.3214, 0.3883, 0.3197, 0.3883, 0.321, 0.3562, 0.06805, 0.1582, 0.06911, 0.1939, 0.06755, 0.194, 0.06649, 0.1583, 0.7569, 0.174, 0.726, 0.174, 0.726, 0.1724, 0.7569, 0.1724, 0.0668, 0.121, 0.068, 0.1567, 0.06644, 0.1567, 0.06524, 0.121, 0.02754, 0.158, 0.02446, 0.1219, 0.02598, 0.1225, 0.02903, 0.1579, 0.3214, 0.3898, 0.3249, 0.4218, 0.3234, 0.4218, 0.3198, 0.3899, 0.726, 0.174, 0.7095, 0.1729, 0.7117, 0.1715, 0.726, 0.1724, 0.6759, 0.1279, 0.677, 0.1446, 0.6752, 0.1471, 0.6743, 0.128, 0.6739, 0.09649, 0.6759, 0.1279, 0.6743, 0.128, 0.6723, 0.09654, 0.06644, 0.1567, 0.02903, 0.1579, 0.02598, 0.1225, 0.06524, 0.121, 0.7098, 0.1242, 0.7252, 0.1239, 0.7107, 0.1367, 0.7107, 0.1367, 0.7252, 0.1239, 0.7115, 0.138])
me_garbage_can_001.materials.append(mat_kitchen_cabins)
me_garbage_can_001.update()
me_garbage_can_001.normals_split_custom_set([tuple(v) for v in zip(*[iter([-0.02075, 0.9996, -0.02075, 0.03076, 0.9975, -0.06433, 0.02468, 0.9953, -0.09366, 0.04115, 0.9945, -0.0964, 0.0484, 0.9977, 0.0484, 0.0484, 0.9977, 0.0484, 0.05494, 0.9983, 0.01681, 0.05498, 0.9983, 0.01681, 0.0, -1.0, 0.0, 0.0, -1.0, 0.0, 0.0, -1.0, 0.0, 0.0, -1.0, 0.0, 0.0, -1.0, 0.0, 0.0, -1.0, 0.0, 0.0, -1.0, 0.0, 0.0, -1.0, 0.0, 0.0484, 0.9977, 0.0484, 0.0484, 0.9977, 0.0484, 0.01681, 0.9983, 0.05498, 0.01681, 0.9983, 0.05494, 0.0, -1.0, 0.0, 0.0, -1.0, 0.0, 0.0, -1.0, 0.0, 0.0, -1.0, 0.0, 0.0, 0.0, -1.0, 0.0, 0.0, -1.0, 0.0, 0.0, -1.0, 0.0, 0.0, -1.0, 0.05494, 0.9983, 0.01681, 9.493e-09, 0.9998, 0.01801, 8.302e-09, 0.9998, 0.01801, 0.05498, 0.9983, 0.01681, 1.0, 0.0, 0.0, 1.0, 0.0, 0.0, 1.0, 0.0, 0.0, 1.0, 0.0, 0.0, 1.0, 0.0, 0.0, 1.0, 0.0, 0.0, 1.0, 0.0, 0.0, 1.0, 0.0, 0.0, 2.466e-08, 0.0, 1.0, -2.829e-08, 0.0, 1.0, -2.829e-08, 0.0, 1.0, 2.758e-08, 0.0, 1.0, 0.0, -1.0, 0.0, 0.0, -1.0, 0.0, 0.0, -1.0, 0.0, 0.0, -1.0, 0.0, 0.0, 1.0, 0.0, 0.0, 1.0, 0.0, 0.0, 1.0, 0.0, -1.0, 0.0, 0.0, -1.0, 0.0, 0.0, -1.0, 0.0, 0.0, -1.0, 0.0, 0.0, 0.02468, 0.9953, -0.09366, -2.963e-09, 0.9958, -0.09121, -3.56e-09, 0.9958, -0.09121, 0.04115, 0.9945, -0.0964, 0.01801, 0.9998, 2.609e-08, 0.01801, 0.9998, 2.492e-08, 0.01681, 0.9983, 0.05494, 0.01681, 0.9983, 0.05498, -0.09366, 0.9953, 0.02468, -0.06432, 0.9975, 0.03076, -0.02075, 0.9996, -0.02075, -0.0964, 0.9945, 0.04115, -0.09121, 0.9958, -1.007e-08, -0.09366, 0.9953, 0.02468, -0.0964, 0.9945, 0.04115, -0.09121, 0.9958, -9.493e-09, 0.0, 0.0, -1.0, 0.0, 0.0, -1.0, 0.0, 0.0, -1.0, 0.0, 0.0, -1.0, -1.0, 0.0, 0.0, -1.0, 0.0, 0.0, -1.0, 0.0, 0.0, -1.0, 0.0, 0.0, 1.0, 0.0, 0.0, 1.0, 0.0, 0.0, 1.0, 0.0, 0.0, 1.0, 0.0, 0.0, 0.0, 0.0, 1.0, 0.0, 0.0, 1.0, 1.078e-08, 0.0, 1.0, 1.078e-08, 0.0, 1.0, 1.0, 0.0, 0.0, 1.0, 0.0, 0.0, 1.0, 0.0, 0.0, 1.0, 0.0, 0.0, 1.086e-08, 0.0, 1.0, 2.466e-08, 0.0, 1.0, 2.758e-08, 0.0, 1.0, 1.086e-08, 0.0, 1.0, 0.0, 1.0, 0.0, 0.0, 1.0, 0.0, 0.0, 1.0, 0.0, 0.0, 1.0, 0.0, 0.0, 1.0, 0.0, 0.0, 1.0, 0.0, 0.0, 1.0, 0.0, 0.0, 1.0, 0.0, 0.0, 1.0, 0.0, 0.0, 1.0, 0.0, 0.0, 1.0, 0.0, 0.0, 1.0, 0.0, 0.5773, -0.5774, 0.5774, 0.5773, -0.5774, 0.5774, 0.5773, -0.5774, 0.5774, -0.06432, 0.9975, 0.03076, 0.03076, 0.9975, -0.06433, -0.02075, 0.9996, -0.02075, 0.5602, 0.6102, 0.5602, 0.5602, 0.6102, 0.5602, 0.5602, 0.6102, 0.5602, 0.5803, 0.5715, 0.5803, 0.5803, 0.5715, 0.5803, 0.5803, 0.5715, 0.5803, -0.2557, 0.9323, -0.2557, -0.2557, 0.9323, -0.2557, -0.2557, 0.9323, -0.2557, 0.7071, 0.0, 0.7071, 0.7071, 0.0, 0.7071, 0.7071, 0.0, 0.7071, 0.7071, 0.0, 0.7071, 0.02131, 0.7394, 0.6729, 1.013e-08, 0.7378, 0.675, 9.735e-09, 0.7378, 0.675, 0.03219, 0.7406, 0.6712, 0.7071, -0.7071, 0.0, 0.7071, -0.7071, 0.0, 0.7071, -0.7071, 0.0, 0.7071, -0.7071, 0.0, 0.03772, 0.6998, 0.7134, 1.202e-09, 0.7001, 0.714, 2.34e-09, 0.7001, 0.714, 0.03857, 0.6998, 0.7133, 0.7071, 0.0, 0.7071, 0.7071, 0.0, 0.7071, 0.7071, 0.0, 0.7071, 0.7071, 0.0, 0.7071, 0.0, -0.7071, 0.7071, 0.0, -0.7071, 0.7071, 0.0, -0.7071, 0.7071, 0.0, -0.7071, 0.7071, 0.675, 0.7378, -3.277e-09, 0.6729, 0.7394, 0.02131, 0.6712, 0.7406, 0.03219, 0.675, 0.7378, -3.245e-09, 0.714, 0.7001, 0.0, 0.7133, 0.6998, 0.03772, 0.7133, 0.6998, 0.03857, 0.714, 0.7001, 0.0, -0.7071, 0.0, -0.7071, -0.7071, 0.0, -0.7071, -0.7071, 0.0, -0.7071, -0.7071, 0.0, -0.7071, 0.6729, 0.7394, 0.02131, 0.6689, 0.742, 0.04521, 0.6689, 0.742, 0.04521, 0.6712, 0.7406, 0.03219, 0.7133, 0.6998, 0.03772, 0.7126, 0.6994, 0.05519, 0.7126, 0.6994, 0.05519, 0.7133, 0.6998, 0.03857, 0.7071, -0.7071, 0.0, 0.7071, -0.7071, 0.0, 0.7071, -0.7071, 0.0, 0.7071, -0.7071, 0.0, 3.602e-09, 0.7127, -0.7015, 0.03995, 0.7113, -0.7017, 0.04101, 0.7113, -0.7017, 3.515e-09, 0.7127, -0.7015, 0.0, -0.7071, 0.7071, 0.0, -0.7071, 0.7071, 0.0, -0.7071, 0.7071, 0.0, -0.7071, 0.7071, 0.04521, 0.742, 0.6689, 0.02131, 0.7394, 0.6729, 0.03219, 0.7406, 0.6712, 0.04521, 0.742, 0.6689, 0.05519, 0.6994, 0.7126, 0.03772, 0.6998, 0.7134, 0.03857, 0.6998, 0.7133, 0.05519, 0.6994, 0.7126, 0.03995, 0.7113, -0.7017, 0.06137, 0.7097, -0.7018, 0.06137, 0.7097, -0.7018, 0.04101, 0.7113, -0.7017, -0.7017, 0.7113, 0.04101, -0.7018, 0.7097, 0.06137, -0.7018, 0.7097, 0.06137, -0.7017, 0.7113, 0.03995, -0.7015, 0.7127, -7.616e-09, -0.7017, 0.7113, 0.04101, -0.7017, 0.7113, 0.03995, -0.7015, 0.7127, -7.205e-09, 0.0, 0.0, 1.0, 0.0, 0.0, 1.0, 0.0, 0.0, 1.0, 0.0, 0.0, 1.0, 0.0, 1.0, 0.0, 0.0, 1.0, 0.0, 0.0, 1.0, 0.0, 0.0, 1.0, 0.0, 0.0, 1.0, 0.0, 0.0, 1.0, 0.0, 0.02075, 0.9996, -0.02075, -0.04115, 0.9945, -0.0964, -0.02468, 0.9953, -0.09366, -0.03076, 0.9975, -0.06432, -0.0484, 0.9977, 0.0484, -0.05498, 0.9983, 0.01681, -0.05494, 0.9983, 0.01681, -0.0484, 0.9977, 0.0484, 0.0, -1.0, 0.0, 0.0, -1.0, 0.0, 0.0, -1.0, 0.0, 0.0, -1.0, 0.0, 0.0, -1.0, 0.0, 0.0, -1.0, 0.0, 0.0, -1.0, 0.0, 0.0, -1.0, 0.0, -0.0484, 0.9977, 0.0484, -0.01681, 0.9983, 0.05494, -0.01681, 0.9983, 0.05498, -0.0484, 0.9977, 0.0484, 0.0, -1.0, 0.0, 0.0, -1.0, 0.0, 0.0, -1.0, 0.0, 0.0, -1.0, 0.0, 0.0, 0.0, -1.0, 0.0, 0.0, -1.0, 0.0, 0.0, -1.0, 0.0, 0.0, -1.0, -0.05494, 0.9983, 0.01681, -0.05498, 0.9983, 0.01681, 8.302e-09, 0.9998, 0.01801, 9.493e-09, 0.9998, 0.01801, -1.0, 0.0, 0.0, -1.0, 0.0, 0.0, -1.0, 0.0, 0.0, -1.0, 0.0, 0.0, -1.0, 0.0, 0.0, -1.0, 0.0, 0.0, -1.0, 0.0, 0.0, -1.0, 0.0, 0.0, 4.022e-10, 0.0, 1.0, -2.688e-09, 0.0, 1.0, 5.658e-08, 0.0, 1.0, 5.658e-08, 0.0, 1.0, 0.0, -1.0, 0.0, 0.0, -1.0, 0.0, 0.0, -1.0, 0.0, 0.0, -1.0, 0.0, 0.0, 1.0, 1.511e-08, 0.0, 1.0, 8.16e-07, 0.0, 1.0, 0.0, 1.0, 0.0, 0.0, 1.0, 0.0, 0.0, 1.0, 0.0, 0.0, 1.0, 0.0, 0.0, -0.02468, 0.9953, -0.09366, -0.04115, 0.9945, -0.0964, -3.56e-09, 0.9958, -0.09121, -2.963e-09, 0.9958, -0.09121, -0.01801, 0.9998, 1.66e-08, -0.01681, 0.9983, 0.05498, -0.01681, 0.9983, 0.05494, -0.01801, 0.9998, 1.661e-08, 0.09366, 0.9953, 0.02468, 0.0964, 0.9945, 0.04115, 0.02075, 0.9996, -0.02075, 0.06432, 0.9975, 0.03076, 0.09121, 0.9958, 7.111e-09, 0.09121, 0.9958, 7.713e-09, 0.0964, 0.9945, 0.04115, 0.09366, 0.9953, 0.02468, 0.0, 0.0, -1.0, 0.0, 0.0, -1.0, 0.0, 0.0, -1.0, 0.0, 0.0, -1.0, 1.0, 0.0, 0.0, 1.0, 0.0, 0.0, 1.0, 0.0, 0.0, 1.0, 0.0, 0.0, -1.0, 0.0, 0.0, -1.0, 0.0, 0.0, -1.0, 0.0, 0.0, -1.0, 0.0, 0.0, 1.078e-08, 0.0, 1.0, 1.078e-08, 0.0, 1.0, 1.078e-08, 0.0, 1.0, 1.103e-08, 0.0, 1.0, -1.0, 0.0, 0.0, -1.0, 0.0, 0.0, -1.0, 0.0, 0.0, -1.0, 0.0, 0.0, 1.086e-08, 0.0, 1.0, 1.086e-08, 0.0, 1.0, -2.688e-09, 0.0, 1.0, 4.022e-10, 0.0, 1.0, 0.0, 1.0, 0.0, 0.0, 1.0, 0.0, 0.0, 1.0, 1.511e-08, 0.0, 1.0, 0.0, 0.0, 1.0, 0.0, 0.0, 1.0, 1.511e-08, 0.0, 1.0, 0.0, 0.0, 1.0, 0.0, 0.0, 1.0, 1.511e-08, 0.0, 1.0, 0.0, 0.0, 1.0, 0.0, 0.0, 1.0, 0.0, -0.5774, -0.5773, 0.5774, -0.5774, -0.5773, 0.5774, -0.5774, -0.5773, 0.5774, 0.06432, 0.9975, 0.03076, 0.02075, 0.9996, -0.02075, -0.03076, 0.9975, -0.06432, -0.5602, 0.6102, 0.5602, -0.5602, 0.6102, 0.5602, -0.5602, 0.6102, 0.5602, -0.5803, 0.5715, 0.5803, -0.5803, 0.5715, 0.5803, -0.5803, 0.5715, 0.5803, 0.2557, 0.9323, -0.2557, 0.2557, 0.9323, -0.2557, 0.2557, 0.9323, -0.2557, -0.7071, 0.0, 0.7071, -0.7071, 0.0, 0.7071, -0.7071, 0.0, 0.7071, -0.7071, 0.0, 0.7071, -0.02131, 0.7394, 0.6729, -0.03219, 0.7406, 0.6712, 9.735e-09, 0.7378, 0.675, 1.013e-08, 0.7378, 0.675, -0.7071, -0.7071, 0.0, -0.7071, -0.7071, 0.0, -0.7071, -0.7071, 0.0, -0.7071, -0.7071, 0.0, -0.03772, 0.6998, 0.7134, -0.03857, 0.6998, 0.7133, 2.34e-09, 0.7001, 0.714, 1.202e-09, 0.7001, 0.714, -0.7071, 0.0, 0.7071, -0.7071, 0.0, 0.7071, -0.7071, 0.0, 0.7071, -0.7071, 0.0, 0.7071, 0.0, -0.7071, 0.7071, 0.0, -0.7071, 0.7071, 0.0, -0.7071, 0.7071, 0.0, -0.7071, 0.7071, -0.675, 0.7378, -4.17e-09, -0.675, 0.7378, -4.13e-09, -0.6712, 0.7406, 0.03219, -0.6729, 0.7394, 0.02131, -0.714, 0.7001, 2.525e-08, -0.714, 0.7001, 2.574e-08, -0.7133, 0.6998, 0.03857, -0.7133, 0.6998, 0.03772, 0.7071, 0.0, -0.7071, 0.7071, 0.0, -0.7071, 0.7071, 0.0, -0.7071, 0.7071, 0.0, -0.7071, -0.6729, 0.7394, 0.02131, -0.6712, 0.7406, 0.03219, -0.6689, 0.742, 0.04521, -0.6689, 0.742, 0.04521, -0.7133, 0.6998, 0.03772, -0.7133, 0.6998, 0.03857, -0.7126, 0.6994, 0.05519, -0.7126, 0.6994, 0.05519, -0.7071, -0.7071, 0.0, -0.7071, -0.7071, 0.0, -0.7071, -0.7071, 0.0, -0.7071, -0.7071, 0.0, 3.602e-09, 0.7127, -0.7015, 3.515e-09, 0.7127, -0.7015, -0.04101, 0.7113, -0.7017, -0.03995, 0.7113, -0.7017, 0.0, -0.7071, 0.7071, 0.0, -0.7071, 0.7071, 0.0, -0.7071, 0.7071, 0.0, -0.7071, 0.7071, -0.04521, 0.742, 0.6689, -0.04521, 0.742, 0.6689, -0.03219, 0.7406, 0.6712, -0.02131, 0.7394, 0.6729, -0.05519, 0.6994, 0.7126, -0.05519, 0.6994, 0.7126, -0.03857, 0.6998, 0.7133, -0.03772, 0.6998, 0.7134, -0.03995, 0.7113, -0.7017, -0.04101, 0.7113, -0.7017, -0.06137, 0.7097, -0.7018, -0.06137, 0.7097, -0.7018, 0.7017, 0.7113, 0.041, 0.7017, 0.7113, 0.03995, 0.7018, 0.7097, 0.06137, 0.7018, 0.7097, 0.06137, 0.7015, 0.7127, 2.519e-08, 0.7015, 0.7127, 2.522e-08, 0.7017, 0.7113, 0.03995, 0.7017, 0.7113, 0.041, 0.0, 0.0, 1.0, 1.078e-08, 0.0, 1.0, 1.103e-08, 0.0, 1.0, 0.0, 0.0, 1.0, 0.0, 1.0, 0.0, 0.0, 1.0, 8.16e-07, 0.0, 1.0, 1.511e-08, 0.0, 1.0, 8.16e-07, 0.0, 1.0, 8.16e-07, 0.0, 1.0, 1.511e-08, -0.02075, 0.9996, 0.02075, 0.04115, 0.9945, 0.0964, 0.02468, 0.9953, 0.09366, 0.03076, 0.9975, 0.06433, 0.0484, 0.9977, -0.0484, 0.05498, 0.9983, -0.01681, 0.05494, 0.9983, -0.01681, 0.0484, 0.9977, -0.0484, 0.0, -1.0, 0.0, 0.0, -1.0, 0.0, 0.0, -1.0, 0.0, 0.0, -1.0, 0.0, 0.0, -1.0, 0.0, 0.0, -1.0, 0.0, 0.0, -1.0, 0.0, 0.0, -1.0, 0.0, 0.0484, 0.9977, -0.0484, 0.01681, 0.9983, -0.05494, 0.01681, 0.9983, -0.05498, 0.0484, 0.9977, -0.0484, 0.0, -1.0, 0.0, 0.0, -1.0, 0.0, 0.0, -1.0, 0.0, 0.0, -1.0, 0.0, 0.0, 0.0, 1.0, 0.0, 0.0, 1.0, 0.0, 0.0, 1.0, 0.0, 0.0, 1.0, 0.05494, 0.9983, -0.01681, 0.05498, 0.9983, -0.01681, 1.067e-08, 0.9998, -0.01801, 1.068e-08, 0.9998, -0.01801, 1.0, 0.0, 0.0, 1.0, 0.0, 0.0, 1.0, 0.0, 0.0, 1.0, 0.0, 0.0, 1.0, 0.0, 0.0, 1.0, 0.0, 0.0, 1.0, 0.0, 0.0, 1.0, 0.0, 0.0, -1.609e-09, 0.0, -1.0, 1.075e-08, 0.0, -1.0, -2.263e-07, 0.0, -1.0, -2.263e-07, 0.0, -1.0, 0.0, -1.0, 0.0, 0.0, -1.0, 0.0, 0.0, -1.0, 0.0, 0.0, -1.0, 0.0, 0.0, 1.0, 0.0, 0.0, 1.0, 0.0, 0.0, 1.0, 0.0, -1.0, 0.0, 0.0, -1.0, 0.0, 0.0, -1.0, 0.0, 0.0, -1.0, 0.0, 0.0, 0.02468, 0.9953, 0.09366, 0.04115, 0.9945, 0.0964, 4.153e-09, 0.9958, 0.09121, 4.148e-09, 0.9958, 0.09121, 0.01801, 0.9998, 2.609e-08, 0.01681, 0.9983, -0.05498, 0.01681, 0.9983, -0.05494, 0.01801, 0.9998, 2.492e-08, -0.09366, 0.9953, -0.02468, -0.0964, 0.9945, -0.04115, -0.02075, 0.9996, 0.02075, -0.06432, 0.9975, -0.03076, -0.09121, 0.9958, -1.007e-08, -0.09121, 0.9958, -9.493e-09, -0.0964, 0.9945, -0.04115, -0.09366, 0.9953, -0.02468, 0.0, 0.0, 1.0, 0.0, 0.0, 1.0, 0.0, 0.0, 1.0, 0.0, 0.0, 1.0, -1.0, 0.0, 0.0, -1.0, 0.0, 0.0, -1.0, 0.0, 0.0, -1.0, 0.0, 0.0, 1.0, 0.0, 0.0, 1.0, 0.0, 0.0, 1.0, 0.0, 0.0, 1.0, 0.0, 0.0, -2.088e-08, 0.0, -1.0, 3.793e-08, 0.0, -1.0, 3.793e-08, 0.0, -1.0, -1.861e-08, 0.0, -1.0, 1.0, 0.0, 0.0, 1.0, 0.0, 0.0, 1.0, 0.0, 0.0, 1.0, 0.0, 0.0, 2.896e-08, 0.0, -1.0, 2.896e-08, 0.0, -1.0, 1.075e-08, 0.0, -1.0, -1.609e-09, 0.0, -1.0, 0.0, 1.0, 0.0, 0.0, 1.0, 0.0, 0.0, 1.0, 0.0, 0.0, 1.0, 0.0, 0.0, 1.0, 0.0, 0.0, 1.0, 0.0, 0.0, 1.0, 0.0, 0.0, 1.0, 0.0, 0.0, 1.0, 0.0, 0.0, 1.0, 0.0, 0.0, 1.0, 0.0, 0.0, 1.0, 0.0, 0.5774, -0.5773, -0.5773, 0.5774, -0.5773, -0.5773, 0.5774, -0.5773, -0.5773, -0.06432, 0.9975, -0.03076, -0.02075, 0.9996, 0.02075, 0.03076, 0.9975, 0.06433, 0.5602, 0.6102, -0.5602, 0.5602, 0.6102, -0.5602, 0.5602, 0.6102, -0.5602, 0.5803, 0.5715, -0.5803, 0.5803, 0.5715, -0.5803, 0.5803, 0.5715, -0.5803, -0.2557, 0.9323, 0.2557, -0.2557, 0.9323, 0.2557, -0.2557, 0.9323, 0.2557, 0.7071, 0.0, -0.7071, 0.7071, 0.0, -0.7071, 0.7071, 0.0, -0.7071, 0.7071, 0.0, -0.7071, 0.02131, 0.7394, -0.6729, 0.03219, 0.7406, -0.6712, -2.36e-09, 0.7378, -0.675, -2.383e-09, 0.7378, -0.675, 0.7071, -0.7071, 0.0, 0.7071, -0.7071, 0.0, 0.7071, -0.7071, 0.0, 0.7071, -0.7071, 0.0, 0.03772, 0.6998, -0.7133, 0.03857, 0.6998, -0.7133, 3.51e-09, 0.7001, -0.714, 3.607e-09, 0.7001, -0.714, 0.7071, 0.0, -0.7071, 0.7071, 0.0, -0.7071, 0.7071, 0.0, -0.7071, 0.7071, 0.0, -0.7071, 0.0, -0.7071, -0.7071, 0.0, -0.7071, -0.7071, 0.0, -0.7071, -0.7071, 0.0, -0.7071, -0.7071, 0.675, 0.7378, -3.277e-09, 0.675, 0.7378, -3.245e-09, 0.6712, 0.7406, -0.03219, 0.6729, 0.7394, -0.02131, 0.714, 0.7001, 0.0, 0.714, 0.7001, 0.0, 0.7133, 0.6998, -0.03857, 0.7133, 0.6998, -0.03772, -0.7071, 0.0, 0.7071, -0.7071, 0.0, 0.7071, -0.7071, 0.0, 0.7071, -0.7071, 0.0, 0.7071, 0.6729, 0.7394, -0.02131, 0.6712, 0.7406, -0.03219, 0.6689, 0.742, -0.04521, 0.6689, 0.742, -0.04521, 0.7133, 0.6998, -0.03772, 0.7133, 0.6998, -0.03857, 0.7126, 0.6994, -0.05519, 0.7126, 0.6994, -0.05519, 0.7071, -0.7071, 0.0, 0.7071, -0.7071, 0.0, 0.7071, -0.7071, 0.0, 0.7071, -0.7071, 0.0, 3.602e-09, 0.7127, 0.7015, 3.515e-09, 0.7127, 0.7015, 0.041, 0.7113, 0.7017, 0.03995, 0.7113, 0.7017, 0.0, -0.7071, -0.7071, 0.0, -0.7071, -0.7071, 0.0, -0.7071, -0.7071, 0.0, -0.7071, -0.7071, 0.04521, 0.742, -0.6689, 0.04521, 0.742, -0.6689, 0.03219, 0.7406, -0.6712, 0.02131, 0.7394, -0.6729, 0.05519, 0.6994, -0.7126, 0.05519, 0.6994, -0.7126, 0.03857, 0.6998, -0.7133, 0.03772, 0.6998, -0.7133, 0.03995, 0.7113, 0.7017, 0.041, 0.7113, 0.7017, 0.06137, 0.7097, 0.7018, 0.06137, 0.7097, 0.7018, -0.7017, 0.7113, -0.04101, -0.7017, 0.7113, -0.03995, -0.7018, 0.7097, -0.06137, -0.7018, 0.7097, -0.06137, -0.7015, 0.7127, -7.616e-09, -0.7015, 0.7127, -7.205e-09, -0.7017, 0.7113, -0.03995, -0.7017, 0.7113, -0.04101, -1.176e-07, 0.0, -1.0, -2.088e-08, 0.0, -1.0, -1.861e-08, 0.0, -1.0, -1.176e-07, 0.0, -1.0, 0.0, 1.0, 0.0, 0.0, 1.0, 0.0, 0.0, 1.0, 0.0, 0.0, 1.0, 0.0, 0.0, 1.0, 0.0, 0.0, 1.0, 0.0, 0.02075, 0.9996, 0.02075, -0.03076, 0.9975, 0.06432, -0.02468, 0.9953, 0.09366, -0.04115, 0.9945, 0.0964, -0.0484, 0.9977, -0.0484, -0.0484, 0.9977, -0.0484, -0.05494, 0.9983, -0.01681, -0.05498, 0.9983, -0.01681, 0.0, -1.0, 0.0, 0.0, -1.0, 0.0, 0.0, -1.0, 0.0, 0.0, -1.0, 0.0, 0.0, -1.0, 0.0, 0.0, -1.0, 0.0, 0.0, -1.0, 0.0, 0.0, -1.0, 0.0, -0.0484, 0.9977, -0.0484, -0.0484, 0.9977, -0.0484, -0.01681, 0.9983, -0.05498, -0.01681, 0.9983, -0.05494, 0.0, -1.0, 0.0, 0.0, -1.0, 0.0, 0.0, -1.0, 0.0, 0.0, -1.0, 0.0, 0.0, 0.0, 1.0, 0.0, 0.0, 1.0, 0.0, 0.0, 1.0, 0.0, 0.0, 1.0, -0.05494, 0.9983, -0.01681, 1.068e-08, 0.9998, -0.01801, 1.067e-08, 0.9998, -0.01801, -0.05498, 0.9983, -0.01681, -1.0, 0.0, 0.0, -1.0, 0.0, 0.0, -1.0, 0.0, 0.0, -1.0, 0.0, 0.0, -1.0, 0.0, 0.0, -1.0, 0.0, 0.0, -1.0, 0.0, 0.0, -1.0, 0.0, 0.0, 3.003e-08, 0.0, -1.0, 2.263e-07, 0.0, -1.0, 2.263e-07, 0.0, -1.0, 1.923e-08, 0.0, -1.0, 0.0, -1.0, 0.0, 0.0, -1.0, 0.0, 0.0, -1.0, 0.0, 0.0, -1.0, 0.0, 0.0, 1.0, -1.511e-08, 0.0, 1.0, 0.0, 0.0, 1.0, -8.16e-07, 1.0, 0.0, 0.0, 1.0, 0.0, 0.0, 1.0, 0.0, 0.0, 1.0, 0.0, 0.0, -0.02468, 0.9953, 0.09366, 4.148e-09, 0.9958, 0.09121, 4.153e-09, 0.9958, 0.09121, -0.04115, 0.9945, 0.0964, -0.01801, 0.9998, 1.66e-08, -0.01801, 0.9998, 1.661e-08, -0.01681, 0.9983, -0.05494, -0.01681, 0.9983, -0.05498, 0.09366, 0.9953, -0.02468, 0.06432, 0.9975, -0.03076, 0.02075, 0.9996, 0.02075, 0.0964, 0.9945, -0.04115, 0.09121, 0.9958, 7.111e-09, 0.09366, 0.9953, -0.02468, 0.0964, 0.9945, -0.04115, 0.09121, 0.9958, 7.713e-09, 0.0, 0.0, 1.0, 0.0, 0.0, 1.0, 0.0, 0.0, 1.0, 0.0, 0.0, 1.0, 1.0, 0.0, 0.0, 1.0, 0.0, 0.0, 1.0, 0.0, 0.0, 1.0, 0.0, 0.0, -1.0, 0.0, 0.0, -1.0, 0.0, 0.0, -1.0, 0.0, 0.0, -1.0, 0.0, 0.0, 1.176e-07, 0.0, -1.0, 1.149e-07, 0.0, -1.0, 3.793e-08, 0.0, -1.0, 3.793e-08, 0.0, -1.0, -1.0, 0.0, 0.0, -1.0, 0.0, 0.0, -1.0, 0.0, 0.0, -1.0, 0.0, 0.0, 2.896e-08, 0.0, -1.0, 3.003e-08, 0.0, -1.0, 1.923e-08, 0.0, -1.0, 2.896e-08, 0.0, -1.0, 0.0, 1.0, 0.0, 0.0, 1.0, 0.0, 0.0, 1.0, -1.511e-08, 0.0, 1.0, 0.0, 0.0, 1.0, 0.0, 0.0, 1.0, 0.0, 0.0, 1.0, 0.0, 0.0, 1.0, -1.511e-08, 0.0, 1.0, -1.511e-08, 0.0, 1.0, 0.0, 0.0, 1.0, 0.0, 0.0, 1.0, 0.0, -0.5774, -0.5773, -0.5773, -0.5774, -0.5773, -0.5773, -0.5774, -0.5773, -0.5773, 0.06432, 0.9975, -0.03076, -0.03076, 0.9975, 0.06432, 0.02075, 0.9996, 0.02075, -0.5602, 0.6102, -0.5602, -0.5602, 0.6102, -0.5602, -0.5602, 0.6102, -0.5602, -0.5803, 0.5715, -0.5803, -0.5803, 0.5715, -0.5803, -0.5803, 0.5715, -0.5803, 0.2557, 0.9323, 0.2557, 0.2557, 0.9323, 0.2557, 0.2557, 0.9323, 0.2557, -0.7071, 0.0, -0.7071, -0.7071, 0.0, -0.7071, -0.7071, 0.0, -0.7071, -0.7071, 0.0, -0.7071, -0.02131, 0.7394, -0.6729, -2.383e-09, 0.7378, -0.675, -2.36e-09, 0.7378, -0.675, -0.03219, 0.7406, -0.6712, -0.7071, -0.7071, 0.0, -0.7071, -0.7071, 0.0, -0.7071, -0.7071, 0.0, -0.7071, -0.7071, 0.0, -0.03772, 0.6998, -0.7133, 3.607e-09, 0.7001, -0.714, 3.51e-09, 0.7001, -0.714, -0.03857, 0.6998, -0.7133, -0.7071, 0.0, -0.7071, -0.7071, 0.0, -0.7071, -0.7071, 0.0, -0.7071, -0.7071, 0.0, -0.7071, 0.0, -0.7071, -0.7071, 0.0, -0.7071, -0.7071, 0.0, -0.7071, -0.7071, 0.0, -0.7071, -0.7071, -0.675, 0.7378, -4.17e-09, -0.6729, 0.7394, -0.02131, -0.6712, 0.7406, -0.03219, -0.675, 0.7378, -4.13e-09, -0.714, 0.7001, 2.525e-08, -0.7133, 0.6998, -0.03772, -0.7133, 0.6998, -0.03857, -0.714, 0.7001, 2.574e-08, 0.7071, 0.0, 0.7071, 0.7071, 0.0, 0.7071, 0.7071, 0.0, 0.7071, 0.7071, 0.0, 0.7071, -0.6729, 0.7394, -0.02131, -0.6689, 0.742, -0.04521, -0.6689, 0.742, -0.04521, -0.6712, 0.7406, -0.03219, -0.7133, 0.6998, -0.03772, -0.7126, 0.6994, -0.05519, -0.7126, 0.6994, -0.05519, -0.7133, 0.6998, -0.03857, -0.7071, -0.7071, 0.0, -0.7071, -0.7071, 0.0, -0.7071, -0.7071, 0.0, -0.7071, -0.7071, 0.0, 3.602e-09, 0.7127, 0.7015, -0.03995, 0.7113, 0.7017, -0.041, 0.7113, 0.7017, 3.515e-09, 0.7127, 0.7015, 0.0, -0.7071, -0.7071, 0.0, -0.7071, -0.7071, 0.0, -0.7071, -0.7071, 0.0, -0.7071, -0.7071, -0.04521, 0.742, -0.6689, -0.02131, 0.7394, -0.6729, -0.03219, 0.7406, -0.6712, -0.04521, 0.742, -0.6689, -0.05519, 0.6994, -0.7126, -0.03772, 0.6998, -0.7133, -0.03857, 0.6998, -0.7133, -0.05519, 0.6994, -0.7126, -0.03995, 0.7113, 0.7017, -0.06137, 0.7097, 0.7018, -0.06137, 0.7097, 0.7018, -0.041, 0.7113, 0.7017, 0.7017, 0.7113, -0.041, 0.7018, 0.7097, -0.06137, 0.7018, 0.7097, -0.06137, 0.7017, 0.7113, -0.03995, 0.7015, 0.7127, 2.519e-08, 0.7017, 0.7113, -0.041, 0.7017, 0.7113, -0.03995, 0.7015, 0.7127, 2.522e-08, 2.353e-07, 0.0, -1.0, 2.353e-07, 0.0, -1.0, 1.149e-07, 0.0, -1.0, 1.176e-07, 0.0, -1.0, 0.0, 1.0, 0.0, 0.0, 1.0, -1.511e-08, 0.0, 1.0, -8.16e-07, 0.0, 1.0, -8.16e-07, 0.0, 1.0, -1.511e-08, 0.0, 1.0, -8.16e-07])] * 3)])

# ---- objects
ob_light_noimp = bpy.data.objects.new('Light-noimp', light_light)
ob_camera_noimp = bpy.data.objects.new('Camera-noimp', cam_camera)
ob_garbage_can_001 = bpy.data.objects.new('Garbage_Can.001', me_garbage_can_001)

# ---- transforms, parenting, visibility, modifiers, constraints
ob_light_noimp.location = (4.076, 1.005, 5.904)
ob_light_noimp.rotation_euler = (0.6503, 0.05522, 1.866)
ob_light_noimp.lock_rotations_4d = False
ob_light_noimp.empty_display_type = 'ARROWS'
ob_light_noimp.color = (0.0, 0.0, 0.0, 0.0)
ob_light_noimp.lineart.crease_threshold = 0.0
ob_camera_noimp.location = (7.359, -6.926, 4.958)
ob_camera_noimp.rotation_euler = (1.109, 0.0, 0.8149)
ob_camera_noimp.lock_rotations_4d = False
ob_camera_noimp.empty_display_type = 'ARROWS'
ob_camera_noimp.color = (0.0, 0.0, 0.0, 0.0)
ob_camera_noimp.display_type = 'WIRE'
ob_camera_noimp.lineart.crease_threshold = 0.0
ob_garbage_can_001.location = (0.0, 0.0, 0.0)
ob_garbage_can_001.rotation_euler = (1.571, -0.0, 0.0)

# ---- collection membership
col_collection.objects.link(ob_light_noimp)
col_collection.objects.link(ob_camera_noimp)
col_collection.objects.link(ob_garbage_can_001)

# ---- scene / render settings (as saved in the file)
scene.camera = ob_camera_noimp
scene.frame_start = 1; scene.frame_end = 250; scene.frame_set(1)
scene.render.engine = 'BLENDER_EEVEE_NEXT'
scene.render.bake_bias = 0.0
scene.render.bake_samples = 0
scene.cycles.sampling_pattern = 'TABULATED_SOBOL'
scene.eevee.use_volume_custom_range = False
bpy.context.view_layer.update()
